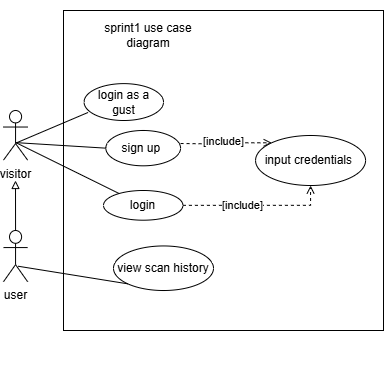

The diagram above was exported from draw.io. Its source (the exported page's mxGraphModel, read from the mxfile embedded in the PNG):
<mxGraphModel dx="208" dy="281" grid="1" gridSize="10" guides="1" tooltips="1" connect="1" arrows="1" fold="1" page="1" pageScale="1" pageWidth="827" pageHeight="1169" math="0" shadow="0">
  <root>
    <mxCell id="0" />
    <mxCell id="1" parent="0" />
    <mxCell id="dyfXvfMkSaCnqC65SYeB-1" value="" style="group" parent="1" connectable="0" vertex="1">
      <mxGeometry x="450" y="170" width="370" height="390" as="geometry" />
    </mxCell>
    <mxCell id="dyfXvfMkSaCnqC65SYeB-2" value="visitor" style="shape=umlActor;verticalLabelPosition=bottom;verticalAlign=top;html=1;" parent="dyfXvfMkSaCnqC65SYeB-1" vertex="1">
      <mxGeometry x="-10" y="110" width="24.12" height="49.6" as="geometry" />
    </mxCell>
    <mxCell id="dyfXvfMkSaCnqC65SYeB-3" value="user" style="shape=umlActor;verticalLabelPosition=bottom;verticalAlign=top;html=1;" parent="dyfXvfMkSaCnqC65SYeB-1" vertex="1">
      <mxGeometry x="-10" y="230" width="24.12" height="51.2" as="geometry" />
    </mxCell>
    <mxCell id="dyfXvfMkSaCnqC65SYeB-5" value="" style="rounded=0;whiteSpace=wrap;html=1;" parent="dyfXvfMkSaCnqC65SYeB-1" vertex="1">
      <mxGeometry x="50" y="10" width="320" height="320" as="geometry" />
    </mxCell>
    <mxCell id="dyfXvfMkSaCnqC65SYeB-6" value="login as a gust" style="ellipse;whiteSpace=wrap;html=1;" parent="dyfXvfMkSaCnqC65SYeB-1" vertex="1">
      <mxGeometry x="70.59" y="83.13" width="79.41" height="36.87" as="geometry" />
    </mxCell>
    <mxCell id="dyfXvfMkSaCnqC65SYeB-7" value="sign up&amp;nbsp;" style="ellipse;whiteSpace=wrap;html=1;" parent="dyfXvfMkSaCnqC65SYeB-1" vertex="1">
      <mxGeometry x="92.35000000000001" y="130" width="74.71" height="35.31" as="geometry" />
    </mxCell>
    <mxCell id="dyfXvfMkSaCnqC65SYeB-9" value="" style="endArrow=none;html=1;rounded=0;exitX=0.533;exitY=0.653;exitDx=0;exitDy=0;exitPerimeter=0;entryX=0.05;entryY=0.782;entryDx=0;entryDy=0;entryPerimeter=0;" parent="dyfXvfMkSaCnqC65SYeB-1" source="dyfXvfMkSaCnqC65SYeB-2" target="dyfXvfMkSaCnqC65SYeB-6" edge="1">
      <mxGeometry width="50" height="50" relative="1" as="geometry">
        <mxPoint x="70.58823529411765" y="219.6875" as="sourcePoint" />
        <mxPoint x="94.11764705882352" y="190" as="targetPoint" />
      </mxGeometry>
    </mxCell>
    <mxCell id="dyfXvfMkSaCnqC65SYeB-10" value="" style="endArrow=none;html=1;rounded=0;exitX=0.524;exitY=0.648;exitDx=0;exitDy=0;exitPerimeter=0;entryX=0;entryY=0.5;entryDx=0;entryDy=0;" parent="dyfXvfMkSaCnqC65SYeB-1" source="dyfXvfMkSaCnqC65SYeB-2" target="dyfXvfMkSaCnqC65SYeB-7" edge="1">
      <mxGeometry width="50" height="50" relative="1" as="geometry">
        <mxPoint x="70.58823529411765" y="219.6875" as="sourcePoint" />
        <mxPoint x="94.11764705882352" y="190" as="targetPoint" />
      </mxGeometry>
    </mxCell>
    <mxCell id="dyfXvfMkSaCnqC65SYeB-12" value="view scan history" style="ellipse;whiteSpace=wrap;html=1;" parent="dyfXvfMkSaCnqC65SYeB-1" vertex="1">
      <mxGeometry x="100" y="245.45" width="100" height="44.55" as="geometry" />
    </mxCell>
    <mxCell id="dyfXvfMkSaCnqC65SYeB-15" value="" style="endArrow=none;html=1;rounded=0;exitX=0.61;exitY=0.698;exitDx=0;exitDy=0;exitPerimeter=0;entryX=0;entryY=1;entryDx=0;entryDy=0;" parent="dyfXvfMkSaCnqC65SYeB-1" source="dyfXvfMkSaCnqC65SYeB-3" target="dyfXvfMkSaCnqC65SYeB-12" edge="1">
      <mxGeometry width="50" height="50" relative="1" as="geometry">
        <mxPoint x="28.235294117647058" y="219.6875" as="sourcePoint" />
        <mxPoint x="51.76470588235294" y="190" as="targetPoint" />
      </mxGeometry>
    </mxCell>
    <mxCell id="dyfXvfMkSaCnqC65SYeB-32" value="login" style="ellipse;whiteSpace=wrap;html=1;" parent="dyfXvfMkSaCnqC65SYeB-1" vertex="1">
      <mxGeometry x="90" y="190" width="79.41" height="29.69" as="geometry" />
    </mxCell>
    <mxCell id="dyfXvfMkSaCnqC65SYeB-33" value="" style="endArrow=none;html=1;rounded=0;exitX=0.514;exitY=0.648;exitDx=0;exitDy=0;exitPerimeter=0;" parent="dyfXvfMkSaCnqC65SYeB-1" source="dyfXvfMkSaCnqC65SYeB-2" target="dyfXvfMkSaCnqC65SYeB-32" edge="1">
      <mxGeometry width="50" height="50" relative="1" as="geometry">
        <mxPoint x="28.235294117647058" y="184.0625" as="sourcePoint" />
        <mxPoint x="51.76470588235294" y="154.375" as="targetPoint" />
      </mxGeometry>
    </mxCell>
    <mxCell id="dyfXvfMkSaCnqC65SYeB-37" value="" style="endArrow=block;html=1;rounded=0;exitX=0.5;exitY=0;exitDx=0;exitDy=0;exitPerimeter=0;endFill=0;" parent="dyfXvfMkSaCnqC65SYeB-1" source="dyfXvfMkSaCnqC65SYeB-3" edge="1">
      <mxGeometry width="50" height="50" relative="1" as="geometry">
        <mxPoint x="130" y="210" as="sourcePoint" />
        <mxPoint x="2" y="180" as="targetPoint" />
      </mxGeometry>
    </mxCell>
    <mxCell id="2" value="sprint1 use case diagram" style="text;html=1;align=center;verticalAlign=middle;whiteSpace=wrap;rounded=0;" vertex="1" parent="dyfXvfMkSaCnqC65SYeB-1">
      <mxGeometry x="84.85000000000001" y="20" width="100.3" height="30" as="geometry" />
    </mxCell>
    <mxCell id="3" style="edgeStyle=orthogonalEdgeStyle;rounded=0;orthogonalLoop=1;jettySize=auto;html=1;entryX=0;entryY=0;entryDx=0;entryDy=0;dashed=1;endArrow=open;endFill=0;" edge="1" parent="dyfXvfMkSaCnqC65SYeB-1" target="7">
      <mxGeometry relative="1" as="geometry">
        <mxPoint x="167.05999999999995" y="143" as="sourcePoint" />
      </mxGeometry>
    </mxCell>
    <mxCell id="4" value="[include]" style="edgeLabel;html=1;align=center;verticalAlign=middle;resizable=0;points=[];" connectable="0" vertex="1" parent="3">
      <mxGeometry x="-0.0395" y="2" relative="1" as="geometry">
        <mxPoint as="offset" />
      </mxGeometry>
    </mxCell>
    <mxCell id="5" style="edgeStyle=orthogonalEdgeStyle;rounded=0;orthogonalLoop=1;jettySize=auto;html=1;entryX=0.5;entryY=1;entryDx=0;entryDy=0;dashed=1;exitX=1;exitY=0.5;exitDx=0;exitDy=0;endArrow=open;endFill=0;" edge="1" parent="dyfXvfMkSaCnqC65SYeB-1" target="7" source="dyfXvfMkSaCnqC65SYeB-32">
      <mxGeometry relative="1" as="geometry">
        <Array as="points">
          <mxPoint x="297" y="205" />
        </Array>
        <mxPoint x="179.05999999999995" y="205" as="sourcePoint" />
      </mxGeometry>
    </mxCell>
    <mxCell id="6" value="[include]" style="edgeLabel;html=1;align=center;verticalAlign=middle;resizable=0;points=[];" connectable="0" vertex="1" parent="5">
      <mxGeometry x="-0.1986" relative="1" as="geometry">
        <mxPoint as="offset" />
      </mxGeometry>
    </mxCell>
    <mxCell id="7" value="input credentials&amp;nbsp;" style="ellipse;whiteSpace=wrap;html=1;" vertex="1" parent="dyfXvfMkSaCnqC65SYeB-1">
      <mxGeometry x="242.05999999999995" y="135" width="110" height="50" as="geometry" />
    </mxCell>
  </root>
</mxGraphModel>